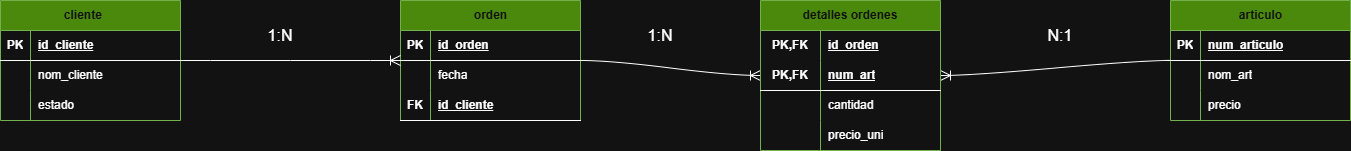

The diagram above was exported from draw.io. Its source (the exported page's mxGraphModel, read from the mxfile embedded in the PNG):
<mxGraphModel dx="2116" dy="1120" grid="1" gridSize="10" guides="1" tooltips="1" connect="1" arrows="1" fold="1" page="0" pageScale="1" pageWidth="827" pageHeight="1169" math="0" shadow="0">
  <root>
    <mxCell id="0" />
    <mxCell id="1" parent="0" />
    <mxCell id="fTQOarVNsNoMvrTTzuNX-1" parent="1" style="shape=table;startSize=30;container=1;collapsible=1;childLayout=tableLayout;fixedRows=1;rowLines=0;fontStyle=1;align=center;resizeLast=1;html=1;fillColor=#60a917;fontColor=#ffffff;strokeColor=#2D7600;" value="orden" vertex="1">
      <mxGeometry height="120" width="180" x="-160" y="40" as="geometry" />
    </mxCell>
    <mxCell id="fTQOarVNsNoMvrTTzuNX-2" parent="fTQOarVNsNoMvrTTzuNX-1" style="shape=tableRow;horizontal=0;startSize=0;swimlaneHead=0;swimlaneBody=0;fillColor=none;collapsible=0;dropTarget=0;points=[[0,0.5],[1,0.5]];portConstraint=eastwest;top=0;left=0;right=0;bottom=1;" value="" vertex="1">
      <mxGeometry height="30" width="180" y="30" as="geometry" />
    </mxCell>
    <mxCell id="fTQOarVNsNoMvrTTzuNX-3" parent="fTQOarVNsNoMvrTTzuNX-2" style="shape=partialRectangle;connectable=0;fillColor=none;top=0;left=0;bottom=0;right=0;fontStyle=1;overflow=hidden;whiteSpace=wrap;html=1;" value="PK" vertex="1">
      <mxGeometry height="30" width="30" as="geometry">
        <mxRectangle height="30" width="30" as="alternateBounds" />
      </mxGeometry>
    </mxCell>
    <mxCell id="fTQOarVNsNoMvrTTzuNX-4" parent="fTQOarVNsNoMvrTTzuNX-2" style="shape=partialRectangle;connectable=0;fillColor=none;top=0;left=0;bottom=0;right=0;align=left;spacingLeft=6;fontStyle=5;overflow=hidden;whiteSpace=wrap;html=1;" value="id_orden" vertex="1">
      <mxGeometry height="30" width="150" x="30" as="geometry">
        <mxRectangle height="30" width="150" as="alternateBounds" />
      </mxGeometry>
    </mxCell>
    <mxCell id="fTQOarVNsNoMvrTTzuNX-5" parent="fTQOarVNsNoMvrTTzuNX-1" style="shape=tableRow;horizontal=0;startSize=0;swimlaneHead=0;swimlaneBody=0;fillColor=none;collapsible=0;dropTarget=0;points=[[0,0.5],[1,0.5]];portConstraint=eastwest;top=0;left=0;right=0;bottom=0;" value="" vertex="1">
      <mxGeometry height="30" width="180" y="60" as="geometry" />
    </mxCell>
    <mxCell id="fTQOarVNsNoMvrTTzuNX-6" parent="fTQOarVNsNoMvrTTzuNX-5" style="shape=partialRectangle;connectable=0;fillColor=none;top=0;left=0;bottom=0;right=0;editable=1;overflow=hidden;whiteSpace=wrap;html=1;" value="" vertex="1">
      <mxGeometry height="30" width="30" as="geometry">
        <mxRectangle height="30" width="30" as="alternateBounds" />
      </mxGeometry>
    </mxCell>
    <mxCell id="fTQOarVNsNoMvrTTzuNX-7" parent="fTQOarVNsNoMvrTTzuNX-5" style="shape=partialRectangle;connectable=0;fillColor=none;top=0;left=0;bottom=0;right=0;align=left;spacingLeft=6;overflow=hidden;whiteSpace=wrap;html=1;" value="fecha" vertex="1">
      <mxGeometry height="30" width="150" x="30" as="geometry">
        <mxRectangle height="30" width="150" as="alternateBounds" />
      </mxGeometry>
    </mxCell>
    <mxCell id="fTQOarVNsNoMvrTTzuNX-53" parent="fTQOarVNsNoMvrTTzuNX-1" style="shape=tableRow;horizontal=0;startSize=0;swimlaneHead=0;swimlaneBody=0;fillColor=none;collapsible=0;dropTarget=0;points=[[0,0.5],[1,0.5]];portConstraint=eastwest;top=0;left=0;right=0;bottom=1;" value="" vertex="1">
      <mxGeometry height="30" width="180" y="90" as="geometry" />
    </mxCell>
    <mxCell id="fTQOarVNsNoMvrTTzuNX-54" parent="fTQOarVNsNoMvrTTzuNX-53" style="shape=partialRectangle;connectable=0;fillColor=none;top=0;left=0;bottom=0;right=0;fontStyle=1;overflow=hidden;whiteSpace=wrap;html=1;" value="FK" vertex="1">
      <mxGeometry height="30" width="30" as="geometry">
        <mxRectangle height="30" width="30" as="alternateBounds" />
      </mxGeometry>
    </mxCell>
    <mxCell id="fTQOarVNsNoMvrTTzuNX-55" parent="fTQOarVNsNoMvrTTzuNX-53" style="shape=partialRectangle;connectable=0;fillColor=none;top=0;left=0;bottom=0;right=0;align=left;spacingLeft=6;fontStyle=5;overflow=hidden;whiteSpace=wrap;html=1;" value="id_cliente&lt;span style=&quot;white-space: pre;&quot;&gt;&#09;&lt;/span&gt;" vertex="1">
      <mxGeometry height="30" width="150" x="30" as="geometry">
        <mxRectangle height="30" width="150" as="alternateBounds" />
      </mxGeometry>
    </mxCell>
    <mxCell id="fTQOarVNsNoMvrTTzuNX-27" parent="1" style="shape=table;startSize=30;container=1;collapsible=1;childLayout=tableLayout;fixedRows=1;rowLines=0;fontStyle=1;align=center;resizeLast=1;html=1;fillColor=#60a917;fontColor=#ffffff;strokeColor=#2D7600;" value="articulo" vertex="1">
      <mxGeometry height="120" width="180" x="610" y="40" as="geometry" />
    </mxCell>
    <mxCell id="fTQOarVNsNoMvrTTzuNX-28" parent="fTQOarVNsNoMvrTTzuNX-27" style="shape=tableRow;horizontal=0;startSize=0;swimlaneHead=0;swimlaneBody=0;fillColor=none;collapsible=0;dropTarget=0;points=[[0,0.5],[1,0.5]];portConstraint=eastwest;top=0;left=0;right=0;bottom=1;" value="" vertex="1">
      <mxGeometry height="30" width="180" y="30" as="geometry" />
    </mxCell>
    <mxCell id="fTQOarVNsNoMvrTTzuNX-29" parent="fTQOarVNsNoMvrTTzuNX-28" style="shape=partialRectangle;connectable=0;fillColor=none;top=0;left=0;bottom=0;right=0;fontStyle=1;overflow=hidden;whiteSpace=wrap;html=1;" value="PK" vertex="1">
      <mxGeometry height="30" width="30" as="geometry">
        <mxRectangle height="30" width="30" as="alternateBounds" />
      </mxGeometry>
    </mxCell>
    <mxCell id="fTQOarVNsNoMvrTTzuNX-30" parent="fTQOarVNsNoMvrTTzuNX-28" style="shape=partialRectangle;connectable=0;fillColor=none;top=0;left=0;bottom=0;right=0;align=left;spacingLeft=6;fontStyle=5;overflow=hidden;whiteSpace=wrap;html=1;" value="num_articulo" vertex="1">
      <mxGeometry height="30" width="150" x="30" as="geometry">
        <mxRectangle height="30" width="150" as="alternateBounds" />
      </mxGeometry>
    </mxCell>
    <mxCell id="fTQOarVNsNoMvrTTzuNX-31" parent="fTQOarVNsNoMvrTTzuNX-27" style="shape=tableRow;horizontal=0;startSize=0;swimlaneHead=0;swimlaneBody=0;fillColor=none;collapsible=0;dropTarget=0;points=[[0,0.5],[1,0.5]];portConstraint=eastwest;top=0;left=0;right=0;bottom=0;" value="" vertex="1">
      <mxGeometry height="30" width="180" y="60" as="geometry" />
    </mxCell>
    <mxCell id="fTQOarVNsNoMvrTTzuNX-32" parent="fTQOarVNsNoMvrTTzuNX-31" style="shape=partialRectangle;connectable=0;fillColor=none;top=0;left=0;bottom=0;right=0;editable=1;overflow=hidden;whiteSpace=wrap;html=1;" value="" vertex="1">
      <mxGeometry height="30" width="30" as="geometry">
        <mxRectangle height="30" width="30" as="alternateBounds" />
      </mxGeometry>
    </mxCell>
    <mxCell id="fTQOarVNsNoMvrTTzuNX-33" parent="fTQOarVNsNoMvrTTzuNX-31" style="shape=partialRectangle;connectable=0;fillColor=none;top=0;left=0;bottom=0;right=0;align=left;spacingLeft=6;overflow=hidden;whiteSpace=wrap;html=1;" value="nom_art" vertex="1">
      <mxGeometry height="30" width="150" x="30" as="geometry">
        <mxRectangle height="30" width="150" as="alternateBounds" />
      </mxGeometry>
    </mxCell>
    <mxCell id="fTQOarVNsNoMvrTTzuNX-34" parent="fTQOarVNsNoMvrTTzuNX-27" style="shape=tableRow;horizontal=0;startSize=0;swimlaneHead=0;swimlaneBody=0;fillColor=none;collapsible=0;dropTarget=0;points=[[0,0.5],[1,0.5]];portConstraint=eastwest;top=0;left=0;right=0;bottom=0;" value="" vertex="1">
      <mxGeometry height="30" width="180" y="90" as="geometry" />
    </mxCell>
    <mxCell id="fTQOarVNsNoMvrTTzuNX-35" parent="fTQOarVNsNoMvrTTzuNX-34" style="shape=partialRectangle;connectable=0;fillColor=none;top=0;left=0;bottom=0;right=0;editable=1;overflow=hidden;whiteSpace=wrap;html=1;" value="" vertex="1">
      <mxGeometry height="30" width="30" as="geometry">
        <mxRectangle height="30" width="30" as="alternateBounds" />
      </mxGeometry>
    </mxCell>
    <mxCell id="fTQOarVNsNoMvrTTzuNX-36" parent="fTQOarVNsNoMvrTTzuNX-34" style="shape=partialRectangle;connectable=0;fillColor=none;top=0;left=0;bottom=0;right=0;align=left;spacingLeft=6;overflow=hidden;whiteSpace=wrap;html=1;" value="precio" vertex="1">
      <mxGeometry height="30" width="150" x="30" as="geometry">
        <mxRectangle height="30" width="150" as="alternateBounds" />
      </mxGeometry>
    </mxCell>
    <mxCell id="fTQOarVNsNoMvrTTzuNX-40" parent="1" style="shape=table;startSize=30;container=1;collapsible=1;childLayout=tableLayout;fixedRows=1;rowLines=0;fontStyle=1;align=center;resizeLast=1;html=1;fillColor=#60a917;fontColor=#ffffff;strokeColor=#2D7600;" value="cliente&lt;span style=&quot;white-space: pre;&quot;&gt;&#09;&lt;/span&gt;" vertex="1">
      <mxGeometry height="120" width="180" x="-560" y="40" as="geometry" />
    </mxCell>
    <mxCell id="fTQOarVNsNoMvrTTzuNX-41" parent="fTQOarVNsNoMvrTTzuNX-40" style="shape=tableRow;horizontal=0;startSize=0;swimlaneHead=0;swimlaneBody=0;fillColor=none;collapsible=0;dropTarget=0;points=[[0,0.5],[1,0.5]];portConstraint=eastwest;top=0;left=0;right=0;bottom=1;" value="" vertex="1">
      <mxGeometry height="30" width="180" y="30" as="geometry" />
    </mxCell>
    <mxCell id="fTQOarVNsNoMvrTTzuNX-42" parent="fTQOarVNsNoMvrTTzuNX-41" style="shape=partialRectangle;connectable=0;fillColor=none;top=0;left=0;bottom=0;right=0;fontStyle=1;overflow=hidden;whiteSpace=wrap;html=1;" value="PK" vertex="1">
      <mxGeometry height="30" width="30" as="geometry">
        <mxRectangle height="30" width="30" as="alternateBounds" />
      </mxGeometry>
    </mxCell>
    <mxCell id="fTQOarVNsNoMvrTTzuNX-43" parent="fTQOarVNsNoMvrTTzuNX-41" style="shape=partialRectangle;connectable=0;fillColor=none;top=0;left=0;bottom=0;right=0;align=left;spacingLeft=6;fontStyle=5;overflow=hidden;whiteSpace=wrap;html=1;" value="id_cliente&lt;span style=&quot;white-space: pre;&quot;&gt;&#09;&lt;/span&gt;" vertex="1">
      <mxGeometry height="30" width="150" x="30" as="geometry">
        <mxRectangle height="30" width="150" as="alternateBounds" />
      </mxGeometry>
    </mxCell>
    <mxCell id="fTQOarVNsNoMvrTTzuNX-44" parent="fTQOarVNsNoMvrTTzuNX-40" style="shape=tableRow;horizontal=0;startSize=0;swimlaneHead=0;swimlaneBody=0;fillColor=none;collapsible=0;dropTarget=0;points=[[0,0.5],[1,0.5]];portConstraint=eastwest;top=0;left=0;right=0;bottom=0;" value="" vertex="1">
      <mxGeometry height="30" width="180" y="60" as="geometry" />
    </mxCell>
    <mxCell id="fTQOarVNsNoMvrTTzuNX-45" parent="fTQOarVNsNoMvrTTzuNX-44" style="shape=partialRectangle;connectable=0;fillColor=none;top=0;left=0;bottom=0;right=0;editable=1;overflow=hidden;whiteSpace=wrap;html=1;" value="" vertex="1">
      <mxGeometry height="30" width="30" as="geometry">
        <mxRectangle height="30" width="30" as="alternateBounds" />
      </mxGeometry>
    </mxCell>
    <mxCell id="fTQOarVNsNoMvrTTzuNX-46" parent="fTQOarVNsNoMvrTTzuNX-44" style="shape=partialRectangle;connectable=0;fillColor=none;top=0;left=0;bottom=0;right=0;align=left;spacingLeft=6;overflow=hidden;whiteSpace=wrap;html=1;" value="nom_cliente&lt;span style=&quot;white-space: pre;&quot;&gt;&#09;&lt;/span&gt;" vertex="1">
      <mxGeometry height="30" width="150" x="30" as="geometry">
        <mxRectangle height="30" width="150" as="alternateBounds" />
      </mxGeometry>
    </mxCell>
    <mxCell id="fTQOarVNsNoMvrTTzuNX-47" parent="fTQOarVNsNoMvrTTzuNX-40" style="shape=tableRow;horizontal=0;startSize=0;swimlaneHead=0;swimlaneBody=0;fillColor=none;collapsible=0;dropTarget=0;points=[[0,0.5],[1,0.5]];portConstraint=eastwest;top=0;left=0;right=0;bottom=0;" value="" vertex="1">
      <mxGeometry height="30" width="180" y="90" as="geometry" />
    </mxCell>
    <mxCell id="fTQOarVNsNoMvrTTzuNX-48" parent="fTQOarVNsNoMvrTTzuNX-47" style="shape=partialRectangle;connectable=0;fillColor=none;top=0;left=0;bottom=0;right=0;editable=1;overflow=hidden;whiteSpace=wrap;html=1;" value="" vertex="1">
      <mxGeometry height="30" width="30" as="geometry">
        <mxRectangle height="30" width="30" as="alternateBounds" />
      </mxGeometry>
    </mxCell>
    <mxCell id="fTQOarVNsNoMvrTTzuNX-49" parent="fTQOarVNsNoMvrTTzuNX-47" style="shape=partialRectangle;connectable=0;fillColor=none;top=0;left=0;bottom=0;right=0;align=left;spacingLeft=6;overflow=hidden;whiteSpace=wrap;html=1;" value="estado" vertex="1">
      <mxGeometry height="30" width="150" x="30" as="geometry">
        <mxRectangle height="30" width="150" as="alternateBounds" />
      </mxGeometry>
    </mxCell>
    <mxCell id="fTQOarVNsNoMvrTTzuNX-56" edge="1" parent="1" source="fTQOarVNsNoMvrTTzuNX-40" style="edgeStyle=entityRelationEdgeStyle;fontSize=12;html=1;endArrow=ERoneToMany;rounded=0;startSize=8;endSize=8;curved=1;" target="fTQOarVNsNoMvrTTzuNX-1" value="">
      <mxGeometry height="100" relative="1" width="100" as="geometry">
        <mxPoint x="-160" y="210" as="sourcePoint" />
        <mxPoint x="-60" y="110" as="targetPoint" />
      </mxGeometry>
    </mxCell>
    <mxCell id="fTQOarVNsNoMvrTTzuNX-57" parent="1" style="text;html=1;whiteSpace=wrap;strokeColor=none;fillColor=none;align=center;verticalAlign=middle;rounded=0;fontSize=16;" value="1:N" vertex="1">
      <mxGeometry height="30" width="60" x="-310" y="60" as="geometry" />
    </mxCell>
    <mxCell id="fTQOarVNsNoMvrTTzuNX-58" edge="1" parent="1" source="fTQOarVNsNoMvrTTzuNX-1" style="edgeStyle=entityRelationEdgeStyle;fontSize=12;html=1;endArrow=ERoneToMany;rounded=0;startSize=8;endSize=8;curved=1;" target="fTQOarVNsNoMvrTTzuNX-62" value="">
      <mxGeometry height="100" relative="1" width="100" as="geometry">
        <mxPoint x="110" y="210" as="sourcePoint" />
        <mxPoint x="200" y="100" as="targetPoint" />
      </mxGeometry>
    </mxCell>
    <mxCell id="fTQOarVNsNoMvrTTzuNX-59" parent="1" style="text;html=1;whiteSpace=wrap;strokeColor=none;fillColor=none;align=center;verticalAlign=middle;rounded=0;fontSize=16;" value="1:N" vertex="1">
      <mxGeometry height="30" width="60" x="70" y="60" as="geometry" />
    </mxCell>
    <mxCell id="fTQOarVNsNoMvrTTzuNX-60" edge="1" parent="1" source="fTQOarVNsNoMvrTTzuNX-27" style="edgeStyle=entityRelationEdgeStyle;fontSize=12;html=1;endArrow=ERoneToMany;rounded=0;startSize=8;endSize=8;curved=1;" target="fTQOarVNsNoMvrTTzuNX-62" value="">
      <mxGeometry height="100" relative="1" width="100" as="geometry">
        <mxPoint x="350" y="210" as="sourcePoint" />
        <mxPoint x="380" y="100" as="targetPoint" />
      </mxGeometry>
    </mxCell>
    <mxCell id="fTQOarVNsNoMvrTTzuNX-61" parent="1" style="text;html=1;whiteSpace=wrap;strokeColor=none;fillColor=none;align=center;verticalAlign=middle;rounded=0;fontSize=16;" value="N:1" vertex="1">
      <mxGeometry height="30" width="60" x="470" y="60" as="geometry" />
    </mxCell>
    <mxCell id="fTQOarVNsNoMvrTTzuNX-62" parent="1" style="shape=table;startSize=30;container=1;collapsible=1;childLayout=tableLayout;fixedRows=1;rowLines=0;fontStyle=1;align=center;resizeLast=1;html=1;whiteSpace=wrap;fillColor=#60a917;fontColor=#ffffff;strokeColor=#2D7600;" value="detalles ordenes" vertex="1">
      <mxGeometry height="150" width="180" x="200" y="40" as="geometry" />
    </mxCell>
    <mxCell id="fTQOarVNsNoMvrTTzuNX-63" parent="fTQOarVNsNoMvrTTzuNX-62" style="shape=tableRow;horizontal=0;startSize=0;swimlaneHead=0;swimlaneBody=0;fillColor=none;collapsible=0;dropTarget=0;points=[[0,0.5],[1,0.5]];portConstraint=eastwest;top=0;left=0;right=0;bottom=0;html=1;" value="" vertex="1">
      <mxGeometry height="30" width="180" y="30" as="geometry" />
    </mxCell>
    <mxCell id="fTQOarVNsNoMvrTTzuNX-64" parent="fTQOarVNsNoMvrTTzuNX-63" style="shape=partialRectangle;connectable=0;fillColor=none;top=0;left=0;bottom=0;right=0;fontStyle=1;overflow=hidden;html=1;whiteSpace=wrap;" value="PK,FK" vertex="1">
      <mxGeometry height="30" width="60" as="geometry">
        <mxRectangle height="30" width="60" as="alternateBounds" />
      </mxGeometry>
    </mxCell>
    <mxCell id="fTQOarVNsNoMvrTTzuNX-65" parent="fTQOarVNsNoMvrTTzuNX-63" style="shape=partialRectangle;connectable=0;fillColor=none;top=0;left=0;bottom=0;right=0;align=left;spacingLeft=6;fontStyle=5;overflow=hidden;html=1;whiteSpace=wrap;" value="id_orden" vertex="1">
      <mxGeometry height="30" width="120" x="60" as="geometry">
        <mxRectangle height="30" width="120" as="alternateBounds" />
      </mxGeometry>
    </mxCell>
    <mxCell id="fTQOarVNsNoMvrTTzuNX-66" parent="fTQOarVNsNoMvrTTzuNX-62" style="shape=tableRow;horizontal=0;startSize=0;swimlaneHead=0;swimlaneBody=0;fillColor=none;collapsible=0;dropTarget=0;points=[[0,0.5],[1,0.5]];portConstraint=eastwest;top=0;left=0;right=0;bottom=1;html=1;" value="" vertex="1">
      <mxGeometry height="30" width="180" y="60" as="geometry" />
    </mxCell>
    <mxCell id="fTQOarVNsNoMvrTTzuNX-67" parent="fTQOarVNsNoMvrTTzuNX-66" style="shape=partialRectangle;connectable=0;fillColor=none;top=0;left=0;bottom=0;right=0;fontStyle=1;overflow=hidden;html=1;whiteSpace=wrap;" value="PK,FK" vertex="1">
      <mxGeometry height="30" width="60" as="geometry">
        <mxRectangle height="30" width="60" as="alternateBounds" />
      </mxGeometry>
    </mxCell>
    <mxCell id="fTQOarVNsNoMvrTTzuNX-68" parent="fTQOarVNsNoMvrTTzuNX-66" style="shape=partialRectangle;connectable=0;fillColor=none;top=0;left=0;bottom=0;right=0;align=left;spacingLeft=6;fontStyle=5;overflow=hidden;html=1;whiteSpace=wrap;" value="num_art" vertex="1">
      <mxGeometry height="30" width="120" x="60" as="geometry">
        <mxRectangle height="30" width="120" as="alternateBounds" />
      </mxGeometry>
    </mxCell>
    <mxCell id="fTQOarVNsNoMvrTTzuNX-69" parent="fTQOarVNsNoMvrTTzuNX-62" style="shape=tableRow;horizontal=0;startSize=0;swimlaneHead=0;swimlaneBody=0;fillColor=none;collapsible=0;dropTarget=0;points=[[0,0.5],[1,0.5]];portConstraint=eastwest;top=0;left=0;right=0;bottom=0;html=1;" value="" vertex="1">
      <mxGeometry height="30" width="180" y="90" as="geometry" />
    </mxCell>
    <mxCell id="fTQOarVNsNoMvrTTzuNX-70" parent="fTQOarVNsNoMvrTTzuNX-69" style="shape=partialRectangle;connectable=0;fillColor=none;top=0;left=0;bottom=0;right=0;editable=1;overflow=hidden;html=1;whiteSpace=wrap;" value="" vertex="1">
      <mxGeometry height="30" width="60" as="geometry">
        <mxRectangle height="30" width="60" as="alternateBounds" />
      </mxGeometry>
    </mxCell>
    <mxCell id="fTQOarVNsNoMvrTTzuNX-71" parent="fTQOarVNsNoMvrTTzuNX-69" style="shape=partialRectangle;connectable=0;fillColor=none;top=0;left=0;bottom=0;right=0;align=left;spacingLeft=6;overflow=hidden;html=1;whiteSpace=wrap;" value="cantidad&lt;span style=&quot;white-space: pre;&quot;&gt;&#09;&lt;/span&gt;" vertex="1">
      <mxGeometry height="30" width="120" x="60" as="geometry">
        <mxRectangle height="30" width="120" as="alternateBounds" />
      </mxGeometry>
    </mxCell>
    <mxCell id="fTQOarVNsNoMvrTTzuNX-72" parent="fTQOarVNsNoMvrTTzuNX-62" style="shape=tableRow;horizontal=0;startSize=0;swimlaneHead=0;swimlaneBody=0;fillColor=none;collapsible=0;dropTarget=0;points=[[0,0.5],[1,0.5]];portConstraint=eastwest;top=0;left=0;right=0;bottom=0;html=1;" value="" vertex="1">
      <mxGeometry height="30" width="180" y="120" as="geometry" />
    </mxCell>
    <mxCell id="fTQOarVNsNoMvrTTzuNX-73" parent="fTQOarVNsNoMvrTTzuNX-72" style="shape=partialRectangle;connectable=0;fillColor=none;top=0;left=0;bottom=0;right=0;editable=1;overflow=hidden;html=1;whiteSpace=wrap;" value="" vertex="1">
      <mxGeometry height="30" width="60" as="geometry">
        <mxRectangle height="30" width="60" as="alternateBounds" />
      </mxGeometry>
    </mxCell>
    <mxCell id="fTQOarVNsNoMvrTTzuNX-74" parent="fTQOarVNsNoMvrTTzuNX-72" style="shape=partialRectangle;connectable=0;fillColor=none;top=0;left=0;bottom=0;right=0;align=left;spacingLeft=6;overflow=hidden;html=1;whiteSpace=wrap;" value="precio_uni" vertex="1">
      <mxGeometry height="30" width="120" x="60" as="geometry">
        <mxRectangle height="30" width="120" as="alternateBounds" />
      </mxGeometry>
    </mxCell>
  </root>
</mxGraphModel>